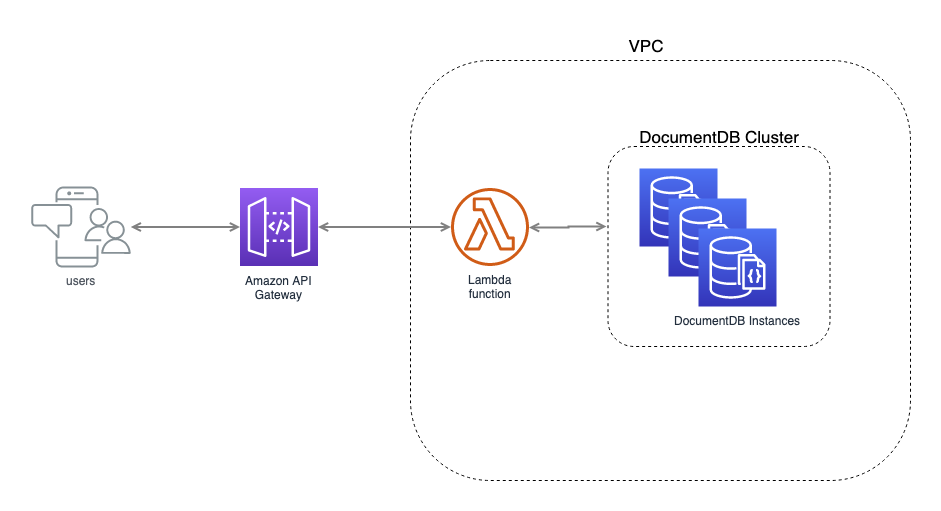

The diagram above was exported from draw.io. Its source (the exported page's mxGraphModel, read from the mxfile embedded in the PNG):
<mxGraphModel dx="1106" dy="784" grid="1" gridSize="10" guides="1" tooltips="1" connect="1" arrows="1" fold="1" page="1" pageScale="1" pageWidth="1169" pageHeight="827" math="0" shadow="0">
  <root>
    <mxCell id="0" />
    <mxCell id="1" parent="0" />
    <mxCell id="iAffQFGQAePv8ch4Dknr-2" value="" style="rounded=1;whiteSpace=wrap;html=1;arcSize=19;fillColor=none;dashed=1;" vertex="1" parent="1">
      <mxGeometry x="540" y="210" width="500" height="420" as="geometry" />
    </mxCell>
    <mxCell id="UEzPUAAOIrF-is8g5C7q-127" style="edgeStyle=orthogonalEdgeStyle;rounded=0;orthogonalLoop=1;jettySize=auto;html=1;startArrow=open;startFill=0;endArrow=open;endFill=0;strokeWidth=2;strokeColor=#808080;" parent="1" source="UEzPUAAOIrF-is8g5C7q-110" target="UEzPUAAOIrF-is8g5C7q-114" edge="1">
      <mxGeometry relative="1" as="geometry">
        <Array as="points" />
      </mxGeometry>
    </mxCell>
    <mxCell id="UEzPUAAOIrF-is8g5C7q-129" style="edgeStyle=orthogonalEdgeStyle;rounded=0;orthogonalLoop=1;jettySize=auto;html=1;startArrow=open;startFill=0;endArrow=open;endFill=0;strokeWidth=2;strokeColor=#808080;" parent="1" source="UEzPUAAOIrF-is8g5C7q-114" target="UEzPUAAOIrF-is8g5C7q-115" edge="1">
      <mxGeometry relative="1" as="geometry">
        <Array as="points" />
      </mxGeometry>
    </mxCell>
    <mxCell id="UEzPUAAOIrF-is8g5C7q-110" value="users" style="outlineConnect=0;gradientColor=none;fontColor=#545B64;strokeColor=none;fillColor=#879196;dashed=0;verticalLabelPosition=bottom;verticalAlign=top;align=center;html=1;fontSize=12;fontStyle=0;aspect=fixed;shape=mxgraph.aws4.illustration_notification;pointerEvents=1;labelBackgroundColor=#ffffff;" parent="1" vertex="1">
      <mxGeometry x="160.5" y="336" width="100" height="81" as="geometry" />
    </mxCell>
    <mxCell id="UEzPUAAOIrF-is8g5C7q-114" value="Amazon API&lt;br&gt;Gateway&lt;br&gt;" style="outlineConnect=0;fontColor=#232F3E;gradientColor=#945DF2;gradientDirection=north;fillColor=#5A30B5;strokeColor=#ffffff;dashed=0;verticalLabelPosition=bottom;verticalAlign=top;align=center;html=1;fontSize=12;fontStyle=0;aspect=fixed;shape=mxgraph.aws4.resourceIcon;resIcon=mxgraph.aws4.api_gateway;labelBackgroundColor=#ffffff;" parent="1" vertex="1">
      <mxGeometry x="369.5" y="337.5" width="78" height="78" as="geometry" />
    </mxCell>
    <mxCell id="UEzPUAAOIrF-is8g5C7q-115" value="Lambda&lt;br&gt;function" style="outlineConnect=0;fontColor=#232F3E;gradientColor=none;fillColor=#D05C17;strokeColor=none;dashed=0;verticalLabelPosition=bottom;verticalAlign=top;align=center;html=1;fontSize=12;fontStyle=0;aspect=fixed;pointerEvents=1;shape=mxgraph.aws4.lambda_function;labelBackgroundColor=#ffffff;" parent="1" vertex="1">
      <mxGeometry x="580.5" y="337.5" width="78" height="78" as="geometry" />
    </mxCell>
    <mxCell id="iAffQFGQAePv8ch4Dknr-3" value="" style="outlineConnect=0;fontColor=#232F3E;gradientColor=#4D72F3;gradientDirection=north;fillColor=#3334B9;strokeColor=#ffffff;dashed=0;verticalLabelPosition=bottom;verticalAlign=top;align=center;html=1;fontSize=12;fontStyle=0;aspect=fixed;shape=mxgraph.aws4.resourceIcon;resIcon=mxgraph.aws4.documentdb_with_mongodb_compatibility;" vertex="1" parent="1">
      <mxGeometry x="769" y="318" width="78" height="78" as="geometry" />
    </mxCell>
    <mxCell id="iAffQFGQAePv8ch4Dknr-4" value="" style="outlineConnect=0;fontColor=#232F3E;gradientColor=#4D72F3;gradientDirection=north;fillColor=#3334B9;strokeColor=#ffffff;dashed=0;verticalLabelPosition=bottom;verticalAlign=top;align=center;html=1;fontSize=12;fontStyle=0;aspect=fixed;shape=mxgraph.aws4.resourceIcon;resIcon=mxgraph.aws4.documentdb_with_mongodb_compatibility;" vertex="1" parent="1">
      <mxGeometry x="798" y="348" width="78" height="78" as="geometry" />
    </mxCell>
    <mxCell id="iAffQFGQAePv8ch4Dknr-1" value="DocumentDB Instances" style="outlineConnect=0;fontColor=#232F3E;gradientColor=#4D72F3;gradientDirection=north;fillColor=#3334B9;strokeColor=#ffffff;dashed=0;verticalLabelPosition=bottom;verticalAlign=top;align=center;html=1;fontSize=12;fontStyle=0;aspect=fixed;shape=mxgraph.aws4.resourceIcon;resIcon=mxgraph.aws4.documentdb_with_mongodb_compatibility;" vertex="1" parent="1">
      <mxGeometry x="828" y="378" width="78" height="78" as="geometry" />
    </mxCell>
    <mxCell id="iAffQFGQAePv8ch4Dknr-5" value="" style="rounded=1;whiteSpace=wrap;html=1;arcSize=13;fillColor=none;dashed=1;" vertex="1" parent="1">
      <mxGeometry x="737.5" y="296" width="222" height="200" as="geometry" />
    </mxCell>
    <mxCell id="iAffQFGQAePv8ch4Dknr-6" value="DocumentDB Cluster" style="text;html=1;strokeColor=none;fillColor=none;align=center;verticalAlign=middle;whiteSpace=wrap;rounded=0;dashed=1;fontSize=17;" vertex="1" parent="1">
      <mxGeometry x="758.5" y="276" width="180" height="20" as="geometry" />
    </mxCell>
    <mxCell id="iAffQFGQAePv8ch4Dknr-7" value="VPC" style="text;html=1;strokeColor=none;fillColor=none;align=center;verticalAlign=middle;whiteSpace=wrap;rounded=0;dashed=1;fontSize=17;" vertex="1" parent="1">
      <mxGeometry x="750" y="180" width="50" height="30" as="geometry" />
    </mxCell>
    <mxCell id="iAffQFGQAePv8ch4Dknr-8" style="edgeStyle=orthogonalEdgeStyle;rounded=0;orthogonalLoop=1;jettySize=auto;html=1;startArrow=open;startFill=0;endArrow=open;endFill=0;strokeWidth=2;strokeColor=#808080;entryX=-0.009;entryY=0.4;entryDx=0;entryDy=0;entryPerimeter=0;" edge="1" parent="1" source="UEzPUAAOIrF-is8g5C7q-115" target="iAffQFGQAePv8ch4Dknr-5">
      <mxGeometry relative="1" as="geometry">
        <Array as="points" />
        <mxPoint x="457.5" y="386.5" as="sourcePoint" />
        <mxPoint x="590.5" y="386.5" as="targetPoint" />
      </mxGeometry>
    </mxCell>
  </root>
</mxGraphModel>